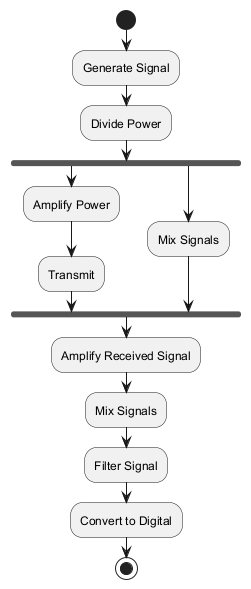

The diagram above was rendered by PlantUML. Its source (embedded in the PNG):
@startuml
start
:Generate Signal;
:Divide Power;
fork
    :Amplify Power;
    :Transmit;
fork again
    :Mix Signals;
fork end
:Amplify Received Signal;
:Mix Signals;
:Filter Signal;
:Convert to Digital;
stop
@enduml